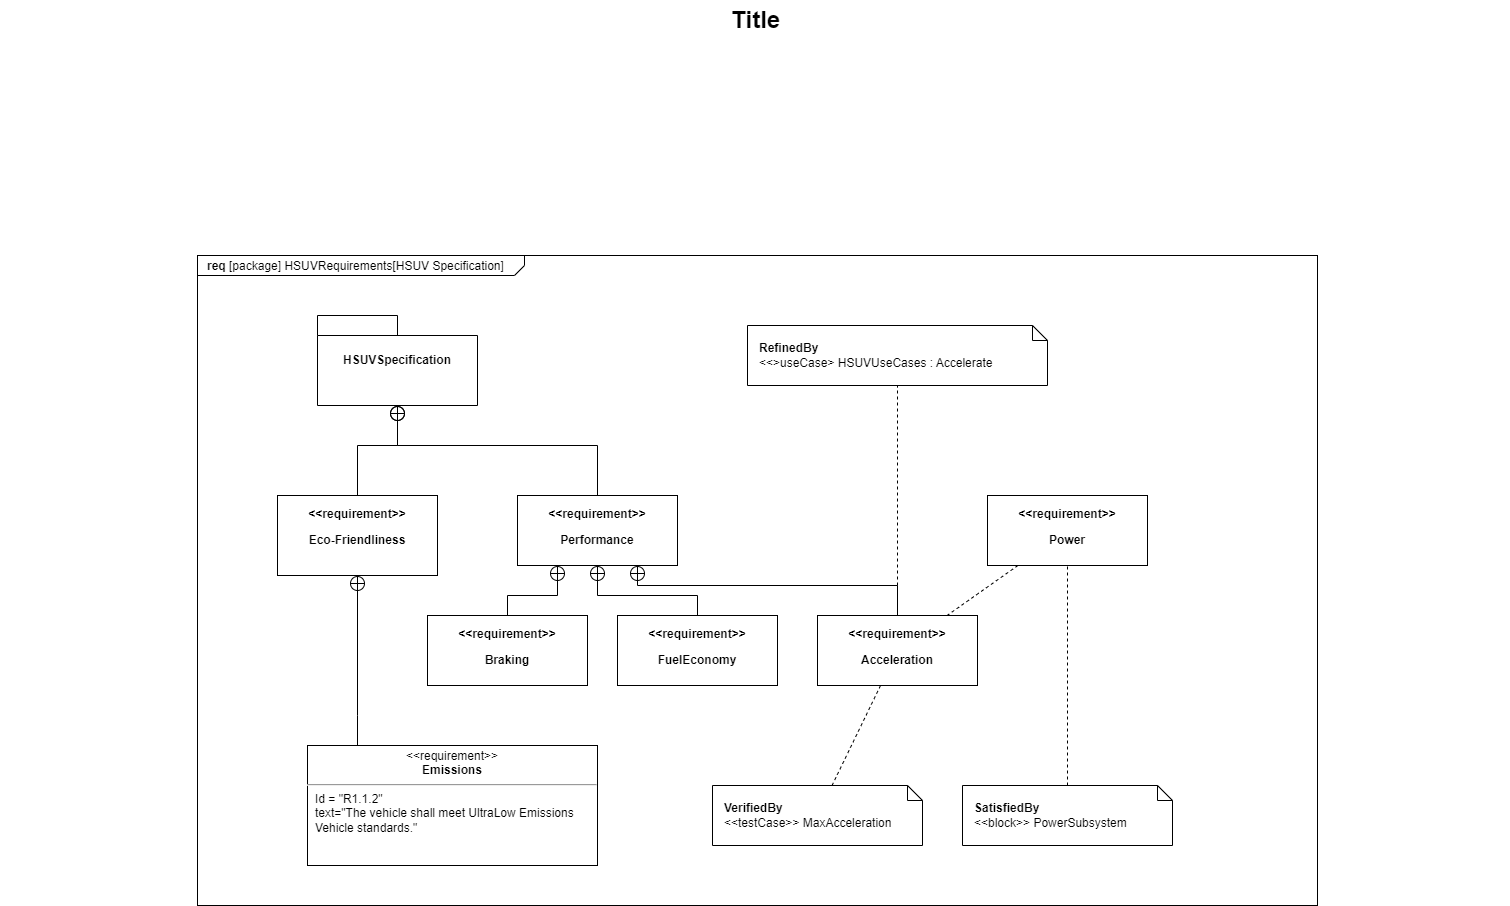

The diagram above was exported from draw.io. Its source (the exported page's mxGraphModel, read from the mxfile embedded in the PNG):
<mxGraphModel dx="1408" dy="699" grid="1" gridSize="10" guides="1" tooltips="1" connect="1" arrows="1" fold="1" page="1" pageScale="1.5" pageWidth="1169" pageHeight="826" background="none" math="0" shadow="0">
  <root>
    <mxCell id="0" style=";html=1;" />
    <mxCell id="1" style=";html=1;" parent="0" />
    <mxCell id="1672d66443f91eb5-1" value="&lt;p style=&quot;margin: 0px ; margin-top: 4px ; margin-left: 10px ; text-align: left&quot;&gt;&lt;b&gt;req&lt;/b&gt;&amp;nbsp;[package] HSUVRequirements[HSUV Specification]&lt;/p&gt;" style="html=1;strokeWidth=1;shape=mxgraph.sysml.package;html=1;overflow=fill;whiteSpace=wrap;fillColor=none;gradientColor=none;fontSize=12;align=center;labelX=327.64;" parent="1" vertex="1">
      <mxGeometry x="317" y="295" width="1120" height="650" as="geometry" />
    </mxCell>
    <mxCell id="1672d66443f91eb5-2" value="HSUVSpecification" style="shape=folder;tabWidth=80;tabHeight=20;tabPosition=left;strokeWidth=1;html=1;whiteSpace=wrap;align=center;fontSize=12;fontStyle=1" parent="1" vertex="1">
      <mxGeometry x="437" y="355" width="160" height="90" as="geometry" />
    </mxCell>
    <mxCell id="1672d66443f91eb5-3" value="&lt;b&gt;RefinedBy&lt;/b&gt;&lt;div&gt;&amp;lt;&amp;lt;&amp;gt;useCase&amp;gt; HSUVUseCases : Accelerate&lt;/div&gt;" style="shape=note;size=15;align=left;spacingLeft=10;html=1;whiteSpace=wrap;strokeColor=#000000;strokeWidth=1;fillColor=#ffffff;fontSize=12;" parent="1" vertex="1">
      <mxGeometry x="867" y="365" width="300" height="60" as="geometry" />
    </mxCell>
    <mxCell id="1672d66443f91eb5-13" style="edgeStyle=orthogonalEdgeStyle;rounded=0;html=1;jettySize=auto;orthogonalLoop=1;endArrow=circlePlus;endFill=0;" parent="1" source="1672d66443f91eb5-4" target="1672d66443f91eb5-2" edge="1">
      <mxGeometry relative="1" as="geometry">
        <Array as="points">
          <mxPoint x="477" y="485" />
          <mxPoint x="517" y="485" />
        </Array>
      </mxGeometry>
    </mxCell>
    <mxCell id="1672d66443f91eb5-4" value="&lt;p&gt;&amp;lt;&amp;lt;requirement&amp;gt;&amp;gt;&lt;/p&gt;&lt;p&gt;Eco-Friendliness&lt;/p&gt;" style="shape=rect;html=1;overflow=fill;whiteSpace=wrap;align=center;fontStyle=1" parent="1" vertex="1">
      <mxGeometry x="397" y="535" width="160" height="80" as="geometry" />
    </mxCell>
    <mxCell id="1672d66443f91eb5-15" style="edgeStyle=orthogonalEdgeStyle;rounded=0;html=1;endArrow=circlePlus;endFill=0;jettySize=auto;orthogonalLoop=1;" parent="1" source="1672d66443f91eb5-5" target="1672d66443f91eb5-2" edge="1">
      <mxGeometry relative="1" as="geometry">
        <Array as="points">
          <mxPoint x="717" y="485" />
          <mxPoint x="517" y="485" />
        </Array>
      </mxGeometry>
    </mxCell>
    <mxCell id="1672d66443f91eb5-5" value="&lt;p&gt;&amp;lt;&amp;lt;requirement&amp;gt;&amp;gt;&lt;/p&gt;&lt;p&gt;Performance&lt;/p&gt;" style="shape=rect;html=1;overflow=fill;whiteSpace=wrap;align=center;fontStyle=1" parent="1" vertex="1">
      <mxGeometry x="637" y="535" width="160" height="70" as="geometry" />
    </mxCell>
    <mxCell id="1672d66443f91eb5-21" style="edgeStyle=none;rounded=0;html=1;dashed=1;endArrow=none;endFill=0;jettySize=auto;orthogonalLoop=1;" parent="1" source="1672d66443f91eb5-6" target="1672d66443f91eb5-9" edge="1">
      <mxGeometry relative="1" as="geometry" />
    </mxCell>
    <mxCell id="1672d66443f91eb5-6" value="&lt;p&gt;&amp;lt;&amp;lt;requirement&amp;gt;&amp;gt;&lt;/p&gt;&lt;p&gt;Power&lt;/p&gt;" style="shape=rect;html=1;overflow=fill;whiteSpace=wrap;align=center;fontStyle=1" parent="1" vertex="1">
      <mxGeometry x="1107" y="535" width="160" height="70" as="geometry" />
    </mxCell>
    <mxCell id="1672d66443f91eb5-16" style="edgeStyle=orthogonalEdgeStyle;rounded=0;html=1;endArrow=circlePlus;endFill=0;jettySize=auto;orthogonalLoop=1;entryX=0.25;entryY=1;" parent="1" source="1672d66443f91eb5-7" target="1672d66443f91eb5-5" edge="1">
      <mxGeometry relative="1" as="geometry">
        <Array as="points">
          <mxPoint x="627" y="635" />
          <mxPoint x="677" y="635" />
        </Array>
      </mxGeometry>
    </mxCell>
    <mxCell id="1672d66443f91eb5-7" value="&lt;p&gt;&amp;lt;&amp;lt;requirement&amp;gt;&amp;gt;&lt;/p&gt;&lt;p&gt;Braking&lt;/p&gt;" style="shape=rect;html=1;overflow=fill;whiteSpace=wrap;align=center;fontStyle=1" parent="1" vertex="1">
      <mxGeometry x="547" y="655" width="160" height="70" as="geometry" />
    </mxCell>
    <mxCell id="1672d66443f91eb5-17" style="edgeStyle=orthogonalEdgeStyle;rounded=0;html=1;endArrow=circlePlus;endFill=0;jettySize=auto;orthogonalLoop=1;entryX=0.5;entryY=1;" parent="1" source="1672d66443f91eb5-8" target="1672d66443f91eb5-5" edge="1">
      <mxGeometry relative="1" as="geometry">
        <Array as="points">
          <mxPoint x="817" y="635" />
          <mxPoint x="717" y="635" />
        </Array>
      </mxGeometry>
    </mxCell>
    <mxCell id="1672d66443f91eb5-8" value="&lt;p&gt;&amp;lt;&amp;lt;requirement&amp;gt;&amp;gt;&lt;/p&gt;&lt;p&gt;FuelEconomy&lt;/p&gt;" style="shape=rect;html=1;overflow=fill;whiteSpace=wrap;align=center;fontStyle=1" parent="1" vertex="1">
      <mxGeometry x="737" y="655" width="160" height="70" as="geometry" />
    </mxCell>
    <mxCell id="1672d66443f91eb5-18" style="edgeStyle=orthogonalEdgeStyle;rounded=0;html=1;endArrow=circlePlus;endFill=0;jettySize=auto;orthogonalLoop=1;entryX=0.75;entryY=1;" parent="1" source="1672d66443f91eb5-9" target="1672d66443f91eb5-5" edge="1">
      <mxGeometry relative="1" as="geometry">
        <Array as="points">
          <mxPoint x="1017" y="625" />
          <mxPoint x="757" y="625" />
        </Array>
      </mxGeometry>
    </mxCell>
    <mxCell id="1672d66443f91eb5-22" style="edgeStyle=none;rounded=0;html=1;dashed=1;endArrow=none;endFill=0;jettySize=auto;orthogonalLoop=1;" parent="1" source="1672d66443f91eb5-9" target="1672d66443f91eb5-3" edge="1">
      <mxGeometry relative="1" as="geometry" />
    </mxCell>
    <mxCell id="1672d66443f91eb5-9" value="&lt;p&gt;&amp;lt;&amp;lt;requirement&amp;gt;&amp;gt;&lt;/p&gt;&lt;p&gt;Acceleration&lt;/p&gt;" style="shape=rect;html=1;overflow=fill;whiteSpace=wrap;align=center;fontStyle=1" parent="1" vertex="1">
      <mxGeometry x="937" y="655" width="160" height="70" as="geometry" />
    </mxCell>
    <mxCell id="1672d66443f91eb5-14" style="edgeStyle=orthogonalEdgeStyle;rounded=0;html=1;endArrow=circlePlus;endFill=0;jettySize=auto;orthogonalLoop=1;" parent="1" source="1672d66443f91eb5-10" target="1672d66443f91eb5-4" edge="1">
      <mxGeometry relative="1" as="geometry">
        <Array as="points">
          <mxPoint x="477" y="755" />
          <mxPoint x="477" y="755" />
        </Array>
      </mxGeometry>
    </mxCell>
    <mxCell id="1672d66443f91eb5-10" value="&lt;p style=&quot;margin: 0px ; margin-top: 4px ; text-align: center&quot;&gt;&amp;lt;&amp;lt;requirement&amp;gt;&amp;gt;&lt;br&gt;&lt;b&gt;Emissions&lt;/b&gt;&lt;/p&gt;&lt;hr&gt;&lt;p style=&quot;margin: 0px ; margin-left: 8px ; text-align: left&quot;&gt;Id = &quot;R1.1.2&quot;&lt;/p&gt;&lt;p style=&quot;margin: 0px ; margin-left: 8px ; text-align: left&quot;&gt;text=&quot;The vehicle shall meet UltraLow Emissions Vehicle standards.&quot;&lt;/p&gt;" style="shape=rect;html=1;overflow=fill;whiteSpace=wrap;" parent="1" vertex="1">
      <mxGeometry x="427" y="785" width="290" height="120" as="geometry" />
    </mxCell>
    <mxCell id="1672d66443f91eb5-19" style="rounded=0;html=1;endArrow=none;endFill=0;jettySize=auto;orthogonalLoop=1;dashed=1;" parent="1" source="1672d66443f91eb5-11" target="1672d66443f91eb5-9" edge="1">
      <mxGeometry relative="1" as="geometry" />
    </mxCell>
    <mxCell id="1672d66443f91eb5-11" value="&lt;b&gt;VerifiedBy&lt;/b&gt;&lt;div&gt;&amp;lt;&amp;lt;testCase&amp;gt;&amp;gt; MaxAcceleration&lt;/div&gt;" style="shape=note;size=15;align=left;spacingLeft=10;html=1;whiteSpace=wrap;strokeWidth=1;fontSize=12;" parent="1" vertex="1">
      <mxGeometry x="832" y="825" width="210" height="60" as="geometry" />
    </mxCell>
    <mxCell id="1672d66443f91eb5-20" style="edgeStyle=none;rounded=0;html=1;dashed=1;endArrow=none;endFill=0;jettySize=auto;orthogonalLoop=1;" parent="1" source="1672d66443f91eb5-12" target="1672d66443f91eb5-6" edge="1">
      <mxGeometry relative="1" as="geometry" />
    </mxCell>
    <mxCell id="1672d66443f91eb5-12" value="&lt;b&gt;SatisfiedBy&lt;/b&gt;&lt;div&gt;&amp;lt;&amp;lt;block&amp;gt;&amp;gt; PowerSubsystem&lt;/div&gt;" style="shape=note;size=15;align=left;spacingLeft=10;html=1;whiteSpace=wrap;strokeWidth=1;fontSize=12;" parent="1" vertex="1">
      <mxGeometry x="1082" y="825" width="210" height="60" as="geometry" />
    </mxCell>
    <mxCell id="1672d66443f91eb5-23" value="Title" style="text;strokeColor=none;fillColor=none;html=1;fontSize=24;fontStyle=1;verticalAlign=middle;align=center;" parent="1" vertex="1">
      <mxGeometry x="120" y="40" width="1510" height="40" as="geometry" />
    </mxCell>
  </root>
</mxGraphModel>